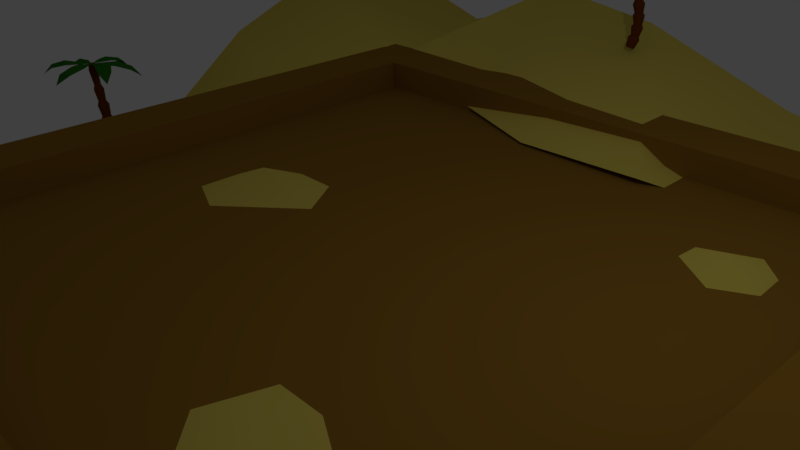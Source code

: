 # Source: tableTop.blend  (saved by Blender 2.77.0; exported with 4.5.12 LTS)
import bpy
from mathutils import Matrix  # noqa: F401  (used for matrix-valued properties, if any)

bpy.ops.wm.read_factory_settings(use_empty=True)
scene = bpy.context.scene
scene.name = 'Scene'

# ---- collections
col_collection_1 = bpy.data.collections.new('Collection 1'); scene.collection.children.link(col_collection_1)

# ---- materials (node trees are filled in below, after node groups)
mat_palmtree = bpy.data.materials.new('PalmTree')
mat_palmtree.alpha_threshold = 0.0
mat_palmtree.use_transparent_shadow = False
mat_palmtree.diffuse_color = (0.1789, 0.04623, 0.00333, 1.0)
mat_palmtree.roughness = 0.5
mat_main = bpy.data.materials.new('Main')
mat_main.alpha_threshold = 0.0
mat_main.use_transparent_shadow = False
mat_main.diffuse_color = (0.3343, 0.1718, 0.02324, 1.0)
mat_main.roughness = 0.5
mat_main.line_color = (0.0, 0.0, 0.0, 1.0)
mat_leaf = bpy.data.materials.new('Leaf')
mat_leaf.alpha_threshold = 0.0
mat_leaf.use_transparent_shadow = False
mat_leaf.diffuse_color = (0.02788, 0.1789, 0.01113, 1.0)
mat_leaf.roughness = 0.5
mat_sand = bpy.data.materials.new('Sand')
mat_sand.alpha_threshold = 0.0
mat_sand.use_transparent_shadow = False
mat_sand.diffuse_color = (0.8392, 0.6736, 0.1206, 1.0)
mat_sand.specular_color = (0.0, 0.0, 0.0)
mat_sand.roughness = 0.5
mat_crack = bpy.data.materials.new('Crack')
mat_crack.alpha_threshold = 0.0
mat_crack.use_transparent_shadow = False
mat_crack.diffuse_color = (0.0, 0.0, 0.0, 1.0)
mat_crack.roughness = 0.5

# ---- material node trees

# ---- world
world_world = bpy.data.worlds.new('World'); scene.world = world_world
world_world.color = (0.05088, 0.05088, 0.05088)
world_world.use_sun_shadow = False
world_world.sun_shadow_jitter_overblur = 0.0
world_world.cycles.sampling_method = 'MANUAL'

# ---- cameras
cam_camera = bpy.data.cameras.new('Camera')
cam_camera.clip_end = 100.0
cam_camera.lens = 35.0
cam_camera.sensor_width = 32.0
cam_camera.sensor_height = 18.0
cam_camera.ortho_scale = 7.314
cam_camera.dof.focus_distance = 0.0
cam_camera.dof.aperture_fstop = 128.0

# ---- lights
light_lamp = bpy.data.lights.new('Lamp', 'POINT')
light_lamp.transmission_factor = 0.0
light_lamp.cutoff_distance = 30.0
light_lamp.energy = 100.0
light_lamp.shadow_buffer_clip_start = 1.001
light_lamp.shadow_soft_size = 0.1
light_lamp.shadow_maximum_resolution = 0.006
light_lamp.use_absolute_resolution = True

# ---- meshes
me_cylinder_002 = bpy.data.meshes.new('Cylinder.002')
me_cylinder_002.from_pydata([(-0.1139, 0.2052, -0.03376), (-0.2154, 0.1486, -0.4594), (-0.1906, 0.007206, -0.00459), (-0.2702, 0.007206, -0.4386), (-0.1139, -0.1908, -0.03376), (-0.2154, -0.1342, -0.4594), (0.07109, -0.2728, -0.1042), (-0.08327, -0.1928, -0.5097), (0.2561, -0.1908, -0.1746), (0.0489, -0.1342, -0.56), (0.3328, 0.007206, -0.2038), (0.1037, 0.007206, -0.5809), (0.2561, 0.2052, -0.1746), (0.0489, 0.1486, -0.56), (0.07109, 0.2872, -0.1042), (-0.08327, 0.2072, -0.5097), (-0.02545, 0.1486, 0.03153), (-0.08327, 0.007206, 0.04087), (-0.02545, -0.1342, 0.03153), (0.1142, -0.1928, 0.008963), (0.2538, -0.1342, -0.0136), (0.3116, 0.007206, -0.02295), (0.2538, 0.1486, -0.0136), (0.1142, 0.2072, 0.008963), (-0.01968, 0.2052, 0.4217), (-0.1006, 0.007206, 0.4348), (-0.01968, -0.1908, 0.4217), (0.1758, -0.2728, 0.3902), (0.3712, -0.1908, 0.3586), (0.4522, 0.007206, 0.3455), (0.3712, 0.2052, 0.3586), (0.1758, 0.2872, 0.3902), (0.05431, 0.1486, 0.5116), (-0.004259, 0.007206, 0.5108), (0.05431, -0.1342, 0.5116), (0.1957, -0.1928, 0.5136), (0.3371, -0.1342, 0.5156), (0.3957, 0.007206, 0.5164), (0.3371, 0.1486, 0.5156), (0.1957, 0.2072, 0.5136), (-0.007759, 0.2052, 0.9072), (-0.08976, 0.007206, 0.906), (-0.007759, -0.1908, 0.9072), (0.1902, -0.2728, 0.9099), (0.3882, -0.1908, 0.9127), (0.4702, 0.007206, 0.9138), (0.3882, 0.2052, 0.9127), (0.1902, 0.2872, 0.9099), (0.04823, 0.1486, 1.003), (-0.009952, 0.007206, 0.996), (0.04823, -0.1342, 1.003), (0.1887, -0.1928, 1.019), (0.3292, -0.1342, 1.036), (0.3873, 0.007206, 1.043), (0.3292, 0.1486, 1.036), (0.1887, 0.2072, 1.019), (-0.05474, 0.2052, 1.396), (-0.1362, 0.007206, 1.386), (-0.05474, -0.1908, 1.396), (0.1419, -0.2728, 1.419), (0.3386, -0.1908, 1.442), (0.42, 0.007206, 1.451), (0.3386, 0.2052, 1.442), (0.1419, 0.2872, 1.419), (-0.01424, 0.1486, 1.536), (-0.07242, 0.007206, 1.53), (-0.01424, -0.1342, 1.536), (0.1262, -0.1928, 1.553), (0.2667, -0.1342, 1.569), (0.3249, 0.007206, 1.576), (0.2667, 0.1486, 1.569), (0.1262, 0.2072, 1.553), (-0.1168, 0.1911, 2.047), (-0.1924, 0.007206, 2.038), (-0.1168, -0.1766, 2.047), (0.06584, -0.2528, 2.069), (0.2484, -0.1766, 2.09), (0.3241, 0.007206, 2.099), (0.2484, 0.1911, 2.09), (0.06584, 0.2672, 2.069), (-0.07787, 0.1298, 2.242), (-0.1283, 0.007206, 2.236), (-0.07787, -0.1154, 2.242), (0.04387, -0.1661, 2.256), (0.1656, -0.1154, 2.271), (0.216, 0.007206, 2.276), (0.1656, 0.1298, 2.271), (0.04387, 0.1805, 2.256), (-0.1775, 0.1665, 2.777), (-0.243, 0.007206, 2.769), (-0.1775, -0.1521, 2.777), (-0.01922, -0.2181, 2.795), (0.139, -0.1521, 2.814), (0.2046, 0.007206, 2.821), (0.139, 0.1665, 2.814), (-0.01922, 0.2325, 2.795), (-0.1488, 0.1134, 2.988), (-0.1925, 0.007206, 2.983), (-0.1488, -0.09902, 2.988), (-0.0433, -0.143, 3.001), (0.06221, -0.09902, 3.013), (0.1059, 0.007206, 3.018), (0.06221, 0.1134, 3.013), (-0.0433, 0.1574, 3.001), (-0.2592, 0.1453, 3.657), (-0.316, 0.007206, 3.651), (-0.2592, -0.1309, 3.657), (-0.1221, -0.1881, 3.673), (0.01509, -0.1309, 3.69), (0.0719, 0.007206, 3.696), (0.01509, 0.1453, 3.69), (-0.1221, 0.2025, 3.673), (-0.2487, 0.09927, 3.963), (-0.2866, 0.007206, 3.959), (-0.2487, -0.08486, 3.963), (-0.1573, -0.123, 3.974), (-0.06582, -0.08486, 3.985), (-0.02794, 0.007206, 3.989), (-0.06582, 0.09927, 3.985), (-0.1573, 0.1374, 3.974)], [], [(11, 10, 8, 9), (15, 14, 12, 13), (5, 4, 2, 3), (9, 8, 6, 7), (13, 12, 10, 11), (7, 6, 4, 5), (7, 5, 3, 1, 15, 13, 11, 9), (3, 2, 0, 1), (1, 0, 14, 15), (4, 6, 19, 18), (18, 19, 27, 26), (0, 2, 17, 16), (6, 8, 20, 19), (12, 14, 23, 22), (2, 4, 18, 17), (10, 12, 22, 21), (8, 10, 21, 20), (14, 0, 16, 23), (25, 26, 34, 33), (21, 22, 30, 29), (19, 20, 28, 27), (16, 17, 25, 24), (22, 23, 31, 30), (20, 21, 29, 28), (17, 18, 26, 25), (23, 16, 24, 31), (38, 39, 47, 46), (31, 24, 32, 39), (26, 27, 35, 34), (29, 30, 38, 37), (27, 28, 36, 35), (24, 25, 33, 32), (30, 31, 39, 38), (28, 29, 37, 36), (43, 44, 52, 51), (36, 37, 45, 44), (33, 34, 42, 41), (39, 32, 40, 47), (34, 35, 43, 42), (37, 38, 46, 45), (35, 36, 44, 43), (32, 33, 41, 40), (50, 51, 59, 58), (40, 41, 49, 48), (46, 47, 55, 54), (44, 45, 53, 52), (41, 42, 50, 49), (47, 40, 48, 55), (42, 43, 51, 50), (45, 46, 54, 53), (60, 61, 69, 68), (53, 54, 62, 61), (51, 52, 60, 59), (48, 49, 57, 56), (54, 55, 63, 62), (52, 53, 61, 60), (49, 50, 58, 57), (55, 48, 56, 63), (70, 71, 79, 78), (57, 58, 66, 65), (63, 56, 64, 71), (58, 59, 67, 66), (61, 62, 70, 69), (59, 60, 68, 67), (56, 57, 65, 64), (62, 63, 71, 70), (77, 78, 86, 85), (68, 69, 77, 76), (65, 66, 74, 73), (71, 64, 72, 79), (66, 67, 75, 74), (69, 70, 78, 77), (67, 68, 76, 75), (64, 65, 73, 72), (87, 80, 88, 95), (75, 76, 84, 83), (72, 73, 81, 80), (78, 79, 87, 86), (76, 77, 85, 84), (73, 74, 82, 81), (79, 72, 80, 87), (74, 75, 83, 82), (94, 95, 103, 102), (82, 83, 91, 90), (85, 86, 94, 93), (83, 84, 92, 91), (80, 81, 89, 88), (86, 87, 95, 94), (84, 85, 93, 92), (81, 82, 90, 89), (96, 97, 105, 104), (92, 93, 101, 100), (89, 90, 98, 97), (95, 88, 96, 103), (90, 91, 99, 98), (93, 94, 102, 101), (91, 92, 100, 99), (88, 89, 97, 96), (106, 107, 115, 114), (102, 103, 111, 110), (100, 101, 109, 108), (97, 98, 106, 105), (103, 96, 104, 111), (98, 99, 107, 106), (101, 102, 110, 109), (99, 100, 108, 107), (113, 114, 115, 116, 117, 118, 119, 112), (109, 110, 118, 117), (107, 108, 116, 115), (104, 105, 113, 112), (110, 111, 119, 118), (108, 109, 117, 116), (105, 106, 114, 113), (111, 104, 112, 119)])
me_cylinder_002.materials.append(mat_palmtree)
me_cylinder_002.use_remesh_preserve_volume = False
me_cylinder_002.use_remesh_preserve_attributes = False
me_cylinder_002.use_mirror_vertex_groups = False
me_cylinder_002.update()
me_cone_002 = bpy.data.meshes.new('Cone.002')
me_cone_002.from_pydata([(-2.108, 0.2469, -0.3969), (-1.652, 0.3884, -0.05189), (-1.692, 0.1056, 0.05821), (-1.652, -0.1773, -0.05189), (0.008146, 0.0286, 0.01466), (-1.034, -0.4373, 0.1128), (-1.084, -0.0837, 0.2504), (-1.034, 0.2699, 0.1128), (2.124, -0.1897, -0.6128), (1.668, -0.3312, -0.2678), (1.708, -0.04837, -0.1577), (1.668, 0.2345, -0.2678), (-1.239, -1.694, -0.3969), (1.05, 0.4945, -0.1031), (1.1, 0.1409, 0.03453), (1.05, -0.2127, -0.1031), (-1.134, -1.229, -0.05189), (-0.9086, -1.405, 0.05821), (-0.6436, -1.512, -0.05189), (0.008146, 0.0286, 0.01466), (-0.1095, -1.107, 0.1128), (-0.4407, -0.9735, 0.2504), (-0.7219, -0.7533, 0.1128), (1.255, 1.752, -0.6128), (1.15, 1.286, -0.2678), (0.9249, 1.463, -0.1577), (0.6599, 1.569, -0.2678), (0.1258, 1.164, -0.1031), (0.457, 1.031, 0.03453), (0.7382, 0.8105, -0.1031), (0.8769, -1.913, -0.3969), (0.5266, -1.589, -0.05189), (0.7916, -1.482, 0.05821), (1.017, -1.306, -0.05189), (0.008147, 0.0286, 0.01466), (0.9327, -0.641, 0.1128), (0.6515, -0.8612, 0.2504), (0.3203, -0.9946, 0.1128), (-0.8606, 1.97, -0.6128), (-0.5103, 1.646, -0.2678), (-0.7753, 1.54, -0.1577), (-1.0, 1.363, -0.2678), (-0.9164, 0.6982, -0.1031), (-0.6352, 0.9184, 0.03453), (-0.304, 1.052, -0.1031)], [], [(2, 1, 0), (3, 2, 0), (5, 6, 2, 3), (6, 7, 1, 2), (5, 4, 6), (6, 4, 7), (10, 9, 8), (11, 10, 8), (13, 14, 10, 11), (14, 15, 9, 10), (13, 4, 14), (14, 4, 15), (17, 16, 12), (18, 17, 12), (20, 21, 17, 18), (21, 22, 16, 17), (20, 19, 21), (21, 19, 22), (25, 24, 23), (26, 25, 23), (27, 28, 25, 26), (28, 29, 24, 25), (27, 19, 28), (28, 19, 29), (32, 31, 30), (33, 32, 30), (35, 36, 32, 33), (36, 37, 31, 32), (35, 34, 36), (36, 34, 37), (40, 39, 38), (41, 40, 38), (42, 43, 40, 41), (43, 44, 39, 40), (42, 34, 43), (43, 34, 44)])
me_cone_002.polygons.foreach_set('material_index', [1, 1, 1, 1, 1, 1, 1, 1, 1, 1, 1, 1, 1, 1, 1, 1, 1, 1, 1, 1, 1, 1, 1, 1, 1, 1, 1, 1, 1, 1, 1, 1, 1, 1, 1, 1])
me_cone_002.materials.append(mat_main)
me_cone_002.materials.append(mat_leaf)
me_cone_002.use_remesh_preserve_volume = False
me_cone_002.use_remesh_preserve_attributes = False
me_cone_002.use_mirror_vertex_groups = False
me_cone_002.update()
me_cylinder_001 = bpy.data.meshes.new('Cylinder.001')
me_cylinder_001.from_pydata([(-0.1139, 0.2052, -0.03376), (-0.2154, 0.1486, -0.4594), (-0.1906, 0.007206, -0.00459), (-0.2702, 0.007206, -0.4386), (-0.1139, -0.1908, -0.03376), (-0.2154, -0.1342, -0.4594), (0.07109, -0.2728, -0.1042), (-0.08327, -0.1928, -0.5097), (0.2561, -0.1908, -0.1746), (0.0489, -0.1342, -0.56), (0.3328, 0.007206, -0.2038), (0.1037, 0.007206, -0.5809), (0.2561, 0.2052, -0.1746), (0.0489, 0.1486, -0.56), (0.07109, 0.2872, -0.1042), (-0.08327, 0.2072, -0.5097), (-0.02545, 0.1486, 0.03153), (-0.08327, 0.007206, 0.04087), (-0.02545, -0.1342, 0.03153), (0.1142, -0.1928, 0.008963), (0.2538, -0.1342, -0.0136), (0.3116, 0.007206, -0.02295), (0.2538, 0.1486, -0.0136), (0.1142, 0.2072, 0.008963), (-0.01968, 0.2052, 0.4217), (-0.1006, 0.007206, 0.4348), (-0.01968, -0.1908, 0.4217), (0.1758, -0.2728, 0.3902), (0.3712, -0.1908, 0.3586), (0.4522, 0.007206, 0.3455), (0.3712, 0.2052, 0.3586), (0.1758, 0.2872, 0.3902), (0.05431, 0.1486, 0.5116), (-0.004259, 0.007206, 0.5108), (0.05431, -0.1342, 0.5116), (0.1957, -0.1928, 0.5136), (0.3371, -0.1342, 0.5156), (0.3957, 0.007206, 0.5164), (0.3371, 0.1486, 0.5156), (0.1957, 0.2072, 0.5136), (-0.007759, 0.2052, 0.9072), (-0.08976, 0.007206, 0.906), (-0.007759, -0.1908, 0.9072), (0.1902, -0.2728, 0.9099), (0.3882, -0.1908, 0.9127), (0.4702, 0.007206, 0.9138), (0.3882, 0.2052, 0.9127), (0.1902, 0.2872, 0.9099), (0.04823, 0.1486, 1.003), (-0.009952, 0.007206, 0.996), (0.04823, -0.1342, 1.003), (0.1887, -0.1928, 1.019), (0.3292, -0.1342, 1.036), (0.3873, 0.007206, 1.043), (0.3292, 0.1486, 1.036), (0.1887, 0.2072, 1.019), (-0.05474, 0.2052, 1.396), (-0.1362, 0.007206, 1.386), (-0.05474, -0.1908, 1.396), (0.1419, -0.2728, 1.419), (0.3386, -0.1908, 1.442), (0.42, 0.007206, 1.451), (0.3386, 0.2052, 1.442), (0.1419, 0.2872, 1.419), (-0.01424, 0.1486, 1.536), (-0.07242, 0.007206, 1.53), (-0.01424, -0.1342, 1.536), (0.1262, -0.1928, 1.553), (0.2667, -0.1342, 1.569), (0.3249, 0.007206, 1.576), (0.2667, 0.1486, 1.569), (0.1262, 0.2072, 1.553), (-0.1168, 0.1911, 2.047), (-0.1924, 0.007206, 2.038), (-0.1168, -0.1766, 2.047), (0.06584, -0.2528, 2.069), (0.2484, -0.1766, 2.09), (0.3241, 0.007206, 2.099), (0.2484, 0.1911, 2.09), (0.06584, 0.2672, 2.069), (-0.07787, 0.1298, 2.242), (-0.1283, 0.007206, 2.236), (-0.07787, -0.1154, 2.242), (0.04387, -0.1661, 2.256), (0.1656, -0.1154, 2.271), (0.216, 0.007206, 2.276), (0.1656, 0.1298, 2.271), (0.04387, 0.1805, 2.256), (-0.1775, 0.1665, 2.777), (-0.243, 0.007206, 2.769), (-0.1775, -0.1521, 2.777), (-0.01922, -0.2181, 2.795), (0.139, -0.1521, 2.814), (0.2046, 0.007206, 2.821), (0.139, 0.1665, 2.814), (-0.01922, 0.2325, 2.795), (-0.1488, 0.1134, 2.988), (-0.1925, 0.007206, 2.983), (-0.1488, -0.09902, 2.988), (-0.0433, -0.143, 3.001), (0.06221, -0.09902, 3.013), (0.1059, 0.007206, 3.018), (0.06221, 0.1134, 3.013), (-0.0433, 0.1574, 3.001), (-0.2592, 0.1453, 3.657), (-0.316, 0.007206, 3.651), (-0.2592, -0.1309, 3.657), (-0.1221, -0.1881, 3.673), (0.01509, -0.1309, 3.69), (0.0719, 0.007206, 3.696), (0.01509, 0.1453, 3.69), (-0.1221, 0.2025, 3.673), (-0.2487, 0.09927, 3.963), (-0.2866, 0.007206, 3.959), (-0.2487, -0.08486, 3.963), (-0.1573, -0.123, 3.974), (-0.06582, -0.08486, 3.985), (-0.02794, 0.007206, 3.989), (-0.06582, 0.09927, 3.985), (-0.1573, 0.1374, 3.974)], [], [(11, 10, 8, 9), (15, 14, 12, 13), (5, 4, 2, 3), (9, 8, 6, 7), (13, 12, 10, 11), (7, 6, 4, 5), (7, 5, 3, 1, 15, 13, 11, 9), (3, 2, 0, 1), (1, 0, 14, 15), (4, 6, 19, 18), (18, 19, 27, 26), (0, 2, 17, 16), (6, 8, 20, 19), (12, 14, 23, 22), (2, 4, 18, 17), (10, 12, 22, 21), (8, 10, 21, 20), (14, 0, 16, 23), (25, 26, 34, 33), (21, 22, 30, 29), (19, 20, 28, 27), (16, 17, 25, 24), (22, 23, 31, 30), (20, 21, 29, 28), (17, 18, 26, 25), (23, 16, 24, 31), (38, 39, 47, 46), (31, 24, 32, 39), (26, 27, 35, 34), (29, 30, 38, 37), (27, 28, 36, 35), (24, 25, 33, 32), (30, 31, 39, 38), (28, 29, 37, 36), (43, 44, 52, 51), (36, 37, 45, 44), (33, 34, 42, 41), (39, 32, 40, 47), (34, 35, 43, 42), (37, 38, 46, 45), (35, 36, 44, 43), (32, 33, 41, 40), (50, 51, 59, 58), (40, 41, 49, 48), (46, 47, 55, 54), (44, 45, 53, 52), (41, 42, 50, 49), (47, 40, 48, 55), (42, 43, 51, 50), (45, 46, 54, 53), (60, 61, 69, 68), (53, 54, 62, 61), (51, 52, 60, 59), (48, 49, 57, 56), (54, 55, 63, 62), (52, 53, 61, 60), (49, 50, 58, 57), (55, 48, 56, 63), (70, 71, 79, 78), (57, 58, 66, 65), (63, 56, 64, 71), (58, 59, 67, 66), (61, 62, 70, 69), (59, 60, 68, 67), (56, 57, 65, 64), (62, 63, 71, 70), (77, 78, 86, 85), (68, 69, 77, 76), (65, 66, 74, 73), (71, 64, 72, 79), (66, 67, 75, 74), (69, 70, 78, 77), (67, 68, 76, 75), (64, 65, 73, 72), (87, 80, 88, 95), (75, 76, 84, 83), (72, 73, 81, 80), (78, 79, 87, 86), (76, 77, 85, 84), (73, 74, 82, 81), (79, 72, 80, 87), (74, 75, 83, 82), (94, 95, 103, 102), (82, 83, 91, 90), (85, 86, 94, 93), (83, 84, 92, 91), (80, 81, 89, 88), (86, 87, 95, 94), (84, 85, 93, 92), (81, 82, 90, 89), (96, 97, 105, 104), (92, 93, 101, 100), (89, 90, 98, 97), (95, 88, 96, 103), (90, 91, 99, 98), (93, 94, 102, 101), (91, 92, 100, 99), (88, 89, 97, 96), (106, 107, 115, 114), (102, 103, 111, 110), (100, 101, 109, 108), (97, 98, 106, 105), (103, 96, 104, 111), (98, 99, 107, 106), (101, 102, 110, 109), (99, 100, 108, 107), (113, 114, 115, 116, 117, 118, 119, 112), (109, 110, 118, 117), (107, 108, 116, 115), (104, 105, 113, 112), (110, 111, 119, 118), (108, 109, 117, 116), (105, 106, 114, 113), (111, 104, 112, 119)])
me_cylinder_001.materials.append(mat_palmtree)
me_cylinder_001.use_remesh_preserve_volume = False
me_cylinder_001.use_remesh_preserve_attributes = False
me_cylinder_001.use_mirror_vertex_groups = False
me_cylinder_001.update()
me_cone_001 = bpy.data.meshes.new('Cone.001')
me_cone_001.from_pydata([(-2.108, 0.2469, -0.3969), (-1.652, 0.3884, -0.05189), (-1.692, 0.1056, 0.05821), (-1.652, -0.1773, -0.05189), (0.008146, 0.0286, 0.01466), (-1.034, -0.4373, 0.1128), (-1.084, -0.0837, 0.2504), (-1.034, 0.2699, 0.1128), (2.124, -0.1897, -0.6128), (1.668, -0.3312, -0.2678), (1.708, -0.04837, -0.1577), (1.668, 0.2345, -0.2678), (-1.239, -1.694, -0.3969), (1.05, 0.4945, -0.1031), (1.1, 0.1409, 0.03453), (1.05, -0.2127, -0.1031), (-1.134, -1.229, -0.05189), (-0.9086, -1.405, 0.05821), (-0.6436, -1.512, -0.05189), (0.008146, 0.0286, 0.01466), (-0.1095, -1.107, 0.1128), (-0.4407, -0.9735, 0.2504), (-0.7219, -0.7533, 0.1128), (1.255, 1.752, -0.6128), (1.15, 1.286, -0.2678), (0.9249, 1.463, -0.1577), (0.6599, 1.569, -0.2678), (0.1258, 1.164, -0.1031), (0.457, 1.031, 0.03453), (0.7382, 0.8105, -0.1031), (0.8769, -1.913, -0.3969), (0.5266, -1.589, -0.05189), (0.7916, -1.482, 0.05821), (1.017, -1.306, -0.05189), (0.008147, 0.0286, 0.01466), (0.9327, -0.641, 0.1128), (0.6515, -0.8612, 0.2504), (0.3203, -0.9946, 0.1128), (-0.8606, 1.97, -0.6128), (-0.5103, 1.646, -0.2678), (-0.7753, 1.54, -0.1577), (-1.0, 1.363, -0.2678), (-0.9164, 0.6982, -0.1031), (-0.6352, 0.9184, 0.03453), (-0.304, 1.052, -0.1031)], [], [(2, 1, 0), (3, 2, 0), (5, 6, 2, 3), (6, 7, 1, 2), (5, 4, 6), (6, 4, 7), (10, 9, 8), (11, 10, 8), (13, 14, 10, 11), (14, 15, 9, 10), (13, 4, 14), (14, 4, 15), (17, 16, 12), (18, 17, 12), (20, 21, 17, 18), (21, 22, 16, 17), (20, 19, 21), (21, 19, 22), (25, 24, 23), (26, 25, 23), (27, 28, 25, 26), (28, 29, 24, 25), (27, 19, 28), (28, 19, 29), (32, 31, 30), (33, 32, 30), (35, 36, 32, 33), (36, 37, 31, 32), (35, 34, 36), (36, 34, 37), (40, 39, 38), (41, 40, 38), (42, 43, 40, 41), (43, 44, 39, 40), (42, 34, 43), (43, 34, 44)])
me_cone_001.polygons.foreach_set('material_index', [1, 1, 1, 1, 1, 1, 1, 1, 1, 1, 1, 1, 1, 1, 1, 1, 1, 1, 1, 1, 1, 1, 1, 1, 1, 1, 1, 1, 1, 1, 1, 1, 1, 1, 1, 1])
me_cone_001.materials.append(mat_main)
me_cone_001.materials.append(mat_leaf)
me_cone_001.use_remesh_preserve_volume = False
me_cone_001.use_remesh_preserve_attributes = False
me_cone_001.use_mirror_vertex_groups = False
me_cone_001.update()
me_plane_001 = bpy.data.meshes.new('Plane.001')
me_plane_001.from_pydata([(-8.0, -8.0, 0.1018), (8.0, -8.0, 2.113), (-8.0, 8.0, 2.189), (8.0, 8.0, 1.145), (-8.0, 5.714, 2.444), (-8.0, 3.429, 1.502), (-8.0, 1.143, -0.2456), (-8.0, -1.143, 0.3029), (-8.0, -3.429, -1.044), (-8.0, -5.714, 0.0), (8.0, -5.714, 2.367), (8.0, -3.429, 2.011), (8.0, -1.143, 1.247), (8.0, 1.143, 1.324), (8.0, 3.429, 1.095), (8.0, 5.714, 0.7639), (-5.714, -8.0, 1.298), (-3.429, -8.0, 0.9673), (-1.143, -8.0, 1.145), (1.143, -8.0, 0.9673), (3.429, -8.0, 0.2036), (5.714, -8.0, 2.495), (5.714, 8.0, 0.8061), (3.429, 8.0, 0.0), (1.143, 7.731, 0.6788), (-1.143, 8.0, 2.023), (-3.429, 8.0, 2.373), (-5.714, 8.0, 0.7229), (5.714, -5.714, 0.0), (3.429, -5.714, 0.0), (1.143, -5.714, 0.0), (-1.143, -5.714, 0.0), (-3.429, -5.714, 0.0), (-5.714, -5.714, 0.0), (5.714, -3.429, 1.12), (-5.714, -3.429, 0.0), (5.714, -1.143, 1.103), (-5.714, -1.143, 0.0), (5.714, 1.143, 0.7005), (-5.714, 1.143, 0.0), (5.714, 3.429, 0.8023), (-5.714, 3.429, 0.0), (5.787, 5.714, 0.9569), (3.429, 5.714, 0.0), (1.143, 4.251, 0.7212), (-1.143, 4.312, 0.661), (-3.429, 5.162, 0.6964), (-5.714, 5.714, 0.9469), (-8.281, -8.28, -0.02822), (8.281, -8.28, 2.046), (-8.281, 8.283, 1.232), (8.281, 8.281, 0.5195), (-8.942, 6.345, 1.03), (-9.084, 3.887, 0.2453), (-9.097, 1.301, -0.717), (-9.097, -1.298, -0.9226), (-9.084, -3.884, -1.149), (-8.942, -6.342, -0.569), (8.942, -6.342, 2.102), (9.084, -3.884, 1.782), (9.097, -1.298, 1.285), (9.097, 1.301, 1.028), (9.084, 3.887, 0.6863), (8.942, 6.345, 0.2595), (-6.343, -8.941, 0.6556), (-3.886, -9.082, 0.7806), (-1.3, -9.096, 0.8024), (1.3, -9.096, 0.6845), (3.886, -9.082, 0.7264), (6.343, -8.941, 1.749), (6.343, 8.929, 0.3901), (3.886, 9.024, 0.1526), (1.3, 8.948, 0.6519), (-1.3, 9.037, 1.501), (-3.886, 9.07, 1.698), (-6.343, 8.942, 1.099), (-3.756, -0.7355, 0.4737), (-1.756, -0.7355, 0.4737), (-1.756, 1.265, 0.4737), (-2.756, -1.162, 0.4737), (-2.756, 1.265, 0.4737), (-3.756, 0.2645, 0.4737), (-1.117, 0.2645, 0.4737), (-2.756, 0.2645, 0.9217), (1.97, 2.521, 0.3581), (3.488, 1.421, 0.3581), (2.97, 4.253, 0.3581), (4.702, 3.253, 0.3581), (3.836, 4.128, 0.3581), (2.029, 3.387, 0.3581), (4.755, 2.068, 0.3581), (3.336, 2.887, 0.8061), (1.08, -2.195, 0.4737), (1.08, -4.195, 0.4737), (3.08, -2.195, 0.4737), (3.08, -4.195, 0.4737), (0.6761, -3.459, 0.4737), (3.08, -2.754, 0.4737), (2.08, -2.195, 0.4737), (2.08, -4.833, 0.4737), (2.08, -3.195, 0.9217)], [], [(42, 15, 3, 22), (21, 1, 10, 28), (28, 10, 11, 34), (34, 11, 12, 36), (36, 12, 13, 38), (38, 13, 14, 40), (40, 14, 15, 42), (5, 41, 47, 4), (25, 44, 24), (6, 39, 41, 5), (7, 37, 39, 6), (8, 35, 37, 7), (9, 33, 35, 8), (0, 16, 33, 9), (16, 17, 32, 33), (17, 18, 31, 32), (18, 19, 30, 31), (19, 20, 29, 30), (20, 21, 28, 29), (4, 47, 27, 2), (47, 46, 26, 27), (46, 45, 25, 26), (45, 44, 25), (44, 43, 23, 24), (43, 42, 22, 23), (18, 17, 65, 66), (11, 10, 58, 59), (19, 18, 66, 67), (12, 11, 59, 60), (20, 19, 67, 68), (13, 12, 60, 61), (0, 9, 57, 48), (21, 20, 68, 69), (14, 13, 61, 62), (1, 21, 69, 49), (22, 3, 51, 70), (15, 14, 62, 63), (3, 15, 63, 51), (23, 22, 70, 71), (2, 27, 75, 50), (24, 23, 71, 72), (4, 2, 50, 52), (25, 24, 72, 73), (5, 4, 52, 53), (26, 25, 73, 74), (6, 5, 53, 54), (27, 26, 74, 75), (7, 6, 54, 55), (8, 7, 55, 56), (16, 0, 48, 64), (9, 8, 56, 57), (17, 16, 64, 65), (10, 1, 49, 58), (83, 82, 78, 80), (80, 81, 83), (76, 79, 83, 81), (79, 77, 82, 83), (91, 90, 87, 88), (89, 91, 88, 86), (84, 85, 91, 89), (85, 90, 91), (100, 99, 95, 97), (98, 100, 97, 94), (92, 96, 100, 98), (96, 93, 99, 100)])
me_plane_001.polygons.foreach_set('use_smooth', [True] * 65)
me_plane_001.materials.append(mat_sand)
me_plane_001.use_remesh_preserve_volume = False
me_plane_001.use_remesh_preserve_attributes = False
me_plane_001.use_mirror_vertex_groups = False
me_plane_001.update()
me_cylinder = bpy.data.meshes.new('Cylinder')
me_cylinder.from_pydata([(-0.1139, 0.2052, -0.03376), (-0.2154, 0.1486, -0.4594), (-0.1906, 0.007206, -0.00459), (-0.2702, 0.007206, -0.4386), (-0.1139, -0.1908, -0.03376), (-0.2154, -0.1342, -0.4594), (0.07109, -0.2728, -0.1042), (-0.08327, -0.1928, -0.5097), (0.2561, -0.1908, -0.1746), (0.0489, -0.1342, -0.56), (0.3328, 0.007206, -0.2038), (0.1037, 0.007206, -0.5809), (0.2561, 0.2052, -0.1746), (0.0489, 0.1486, -0.56), (0.07109, 0.2872, -0.1042), (-0.08327, 0.2072, -0.5097), (-0.02545, 0.1486, 0.03153), (-0.08327, 0.007206, 0.04087), (-0.02545, -0.1342, 0.03153), (0.1142, -0.1928, 0.008963), (0.2538, -0.1342, -0.0136), (0.3116, 0.007206, -0.02295), (0.2538, 0.1486, -0.0136), (0.1142, 0.2072, 0.008963), (-0.01968, 0.2052, 0.4217), (-0.1006, 0.007206, 0.4348), (-0.01968, -0.1908, 0.4217), (0.1758, -0.2728, 0.3902), (0.3712, -0.1908, 0.3586), (0.4522, 0.007206, 0.3455), (0.3712, 0.2052, 0.3586), (0.1758, 0.2872, 0.3902), (0.05431, 0.1486, 0.5116), (-0.004259, 0.007206, 0.5108), (0.05431, -0.1342, 0.5116), (0.1957, -0.1928, 0.5136), (0.3371, -0.1342, 0.5156), (0.3957, 0.007206, 0.5164), (0.3371, 0.1486, 0.5156), (0.1957, 0.2072, 0.5136), (-0.007759, 0.2052, 0.9072), (-0.08976, 0.007206, 0.906), (-0.007759, -0.1908, 0.9072), (0.1902, -0.2728, 0.9099), (0.3882, -0.1908, 0.9127), (0.4702, 0.007206, 0.9138), (0.3882, 0.2052, 0.9127), (0.1902, 0.2872, 0.9099), (0.04823, 0.1486, 1.003), (-0.009952, 0.007206, 0.996), (0.04823, -0.1342, 1.003), (0.1887, -0.1928, 1.019), (0.3292, -0.1342, 1.036), (0.3873, 0.007206, 1.043), (0.3292, 0.1486, 1.036), (0.1887, 0.2072, 1.019), (-0.05474, 0.2052, 1.396), (-0.1362, 0.007206, 1.386), (-0.05474, -0.1908, 1.396), (0.1419, -0.2728, 1.419), (0.3386, -0.1908, 1.442), (0.42, 0.007206, 1.451), (0.3386, 0.2052, 1.442), (0.1419, 0.2872, 1.419), (-0.01424, 0.1486, 1.536), (-0.07242, 0.007206, 1.53), (-0.01424, -0.1342, 1.536), (0.1262, -0.1928, 1.553), (0.2667, -0.1342, 1.569), (0.3249, 0.007206, 1.576), (0.2667, 0.1486, 1.569), (0.1262, 0.2072, 1.553), (-0.1168, 0.1911, 2.047), (-0.1924, 0.007206, 2.038), (-0.1168, -0.1766, 2.047), (0.06584, -0.2528, 2.069), (0.2484, -0.1766, 2.09), (0.3241, 0.007206, 2.099), (0.2484, 0.1911, 2.09), (0.06584, 0.2672, 2.069), (-0.07787, 0.1298, 2.242), (-0.1283, 0.007206, 2.236), (-0.07787, -0.1154, 2.242), (0.04387, -0.1661, 2.256), (0.1656, -0.1154, 2.271), (0.216, 0.007206, 2.276), (0.1656, 0.1298, 2.271), (0.04387, 0.1805, 2.256), (-0.1775, 0.1665, 2.777), (-0.243, 0.007206, 2.769), (-0.1775, -0.1521, 2.777), (-0.01922, -0.2181, 2.795), (0.139, -0.1521, 2.814), (0.2046, 0.007206, 2.821), (0.139, 0.1665, 2.814), (-0.01922, 0.2325, 2.795), (-0.1488, 0.1134, 2.988), (-0.1925, 0.007206, 2.983), (-0.1488, -0.09902, 2.988), (-0.0433, -0.143, 3.001), (0.06221, -0.09902, 3.013), (0.1059, 0.007206, 3.018), (0.06221, 0.1134, 3.013), (-0.0433, 0.1574, 3.001), (-0.2592, 0.1453, 3.657), (-0.316, 0.007206, 3.651), (-0.2592, -0.1309, 3.657), (-0.1221, -0.1881, 3.673), (0.01509, -0.1309, 3.69), (0.0719, 0.007206, 3.696), (0.01509, 0.1453, 3.69), (-0.1221, 0.2025, 3.673), (-0.2487, 0.09927, 3.963), (-0.2866, 0.007206, 3.959), (-0.2487, -0.08486, 3.963), (-0.1573, -0.123, 3.974), (-0.06582, -0.08486, 3.985), (-0.02794, 0.007206, 3.989), (-0.06582, 0.09927, 3.985), (-0.1573, 0.1374, 3.974)], [], [(11, 10, 8, 9), (15, 14, 12, 13), (5, 4, 2, 3), (9, 8, 6, 7), (13, 12, 10, 11), (7, 6, 4, 5), (7, 5, 3, 1, 15, 13, 11, 9), (3, 2, 0, 1), (1, 0, 14, 15), (4, 6, 19, 18), (18, 19, 27, 26), (0, 2, 17, 16), (6, 8, 20, 19), (12, 14, 23, 22), (2, 4, 18, 17), (10, 12, 22, 21), (8, 10, 21, 20), (14, 0, 16, 23), (25, 26, 34, 33), (21, 22, 30, 29), (19, 20, 28, 27), (16, 17, 25, 24), (22, 23, 31, 30), (20, 21, 29, 28), (17, 18, 26, 25), (23, 16, 24, 31), (38, 39, 47, 46), (31, 24, 32, 39), (26, 27, 35, 34), (29, 30, 38, 37), (27, 28, 36, 35), (24, 25, 33, 32), (30, 31, 39, 38), (28, 29, 37, 36), (43, 44, 52, 51), (36, 37, 45, 44), (33, 34, 42, 41), (39, 32, 40, 47), (34, 35, 43, 42), (37, 38, 46, 45), (35, 36, 44, 43), (32, 33, 41, 40), (50, 51, 59, 58), (40, 41, 49, 48), (46, 47, 55, 54), (44, 45, 53, 52), (41, 42, 50, 49), (47, 40, 48, 55), (42, 43, 51, 50), (45, 46, 54, 53), (60, 61, 69, 68), (53, 54, 62, 61), (51, 52, 60, 59), (48, 49, 57, 56), (54, 55, 63, 62), (52, 53, 61, 60), (49, 50, 58, 57), (55, 48, 56, 63), (70, 71, 79, 78), (57, 58, 66, 65), (63, 56, 64, 71), (58, 59, 67, 66), (61, 62, 70, 69), (59, 60, 68, 67), (56, 57, 65, 64), (62, 63, 71, 70), (77, 78, 86, 85), (68, 69, 77, 76), (65, 66, 74, 73), (71, 64, 72, 79), (66, 67, 75, 74), (69, 70, 78, 77), (67, 68, 76, 75), (64, 65, 73, 72), (87, 80, 88, 95), (75, 76, 84, 83), (72, 73, 81, 80), (78, 79, 87, 86), (76, 77, 85, 84), (73, 74, 82, 81), (79, 72, 80, 87), (74, 75, 83, 82), (94, 95, 103, 102), (82, 83, 91, 90), (85, 86, 94, 93), (83, 84, 92, 91), (80, 81, 89, 88), (86, 87, 95, 94), (84, 85, 93, 92), (81, 82, 90, 89), (96, 97, 105, 104), (92, 93, 101, 100), (89, 90, 98, 97), (95, 88, 96, 103), (90, 91, 99, 98), (93, 94, 102, 101), (91, 92, 100, 99), (88, 89, 97, 96), (106, 107, 115, 114), (102, 103, 111, 110), (100, 101, 109, 108), (97, 98, 106, 105), (103, 96, 104, 111), (98, 99, 107, 106), (101, 102, 110, 109), (99, 100, 108, 107), (113, 114, 115, 116, 117, 118, 119, 112), (109, 110, 118, 117), (107, 108, 116, 115), (104, 105, 113, 112), (110, 111, 119, 118), (108, 109, 117, 116), (105, 106, 114, 113), (111, 104, 112, 119)])
me_cylinder.materials.append(mat_palmtree)
me_cylinder.use_remesh_preserve_volume = False
me_cylinder.use_remesh_preserve_attributes = False
me_cylinder.use_mirror_vertex_groups = False
me_cylinder.update()
me_cone = bpy.data.meshes.new('Cone')
me_cone.from_pydata([(-2.108, 0.2469, -0.3969), (-1.652, 0.3884, -0.05189), (-1.692, 0.1056, 0.05821), (-1.652, -0.1773, -0.05189), (0.008146, 0.0286, 0.01466), (-1.034, -0.4373, 0.1128), (-1.084, -0.0837, 0.2504), (-1.034, 0.2699, 0.1128), (2.124, -0.1897, -0.6128), (1.668, -0.3312, -0.2678), (1.708, -0.04837, -0.1577), (1.668, 0.2345, -0.2678), (-1.239, -1.694, -0.3969), (1.05, 0.4945, -0.1031), (1.1, 0.1409, 0.03453), (1.05, -0.2127, -0.1031), (-1.134, -1.229, -0.05189), (-0.9086, -1.405, 0.05821), (-0.6436, -1.512, -0.05189), (0.008146, 0.0286, 0.01466), (-0.1095, -1.107, 0.1128), (-0.4407, -0.9735, 0.2504), (-0.7219, -0.7533, 0.1128), (1.255, 1.752, -0.6128), (1.15, 1.286, -0.2678), (0.9249, 1.463, -0.1577), (0.6599, 1.569, -0.2678), (0.1258, 1.164, -0.1031), (0.457, 1.031, 0.03453), (0.7382, 0.8105, -0.1031), (0.8769, -1.913, -0.3969), (0.5266, -1.589, -0.05189), (0.7916, -1.482, 0.05821), (1.017, -1.306, -0.05189), (0.008147, 0.0286, 0.01466), (0.9327, -0.641, 0.1128), (0.6515, -0.8612, 0.2504), (0.3203, -0.9946, 0.1128), (-0.8606, 1.97, -0.6128), (-0.5103, 1.646, -0.2678), (-0.7753, 1.54, -0.1577), (-1.0, 1.363, -0.2678), (-0.9164, 0.6982, -0.1031), (-0.6352, 0.9184, 0.03453), (-0.304, 1.052, -0.1031)], [], [(2, 1, 0), (3, 2, 0), (5, 6, 2, 3), (6, 7, 1, 2), (5, 4, 6), (6, 4, 7), (10, 9, 8), (11, 10, 8), (13, 14, 10, 11), (14, 15, 9, 10), (13, 4, 14), (14, 4, 15), (17, 16, 12), (18, 17, 12), (20, 21, 17, 18), (21, 22, 16, 17), (20, 19, 21), (21, 19, 22), (25, 24, 23), (26, 25, 23), (27, 28, 25, 26), (28, 29, 24, 25), (27, 19, 28), (28, 19, 29), (32, 31, 30), (33, 32, 30), (35, 36, 32, 33), (36, 37, 31, 32), (35, 34, 36), (36, 34, 37), (40, 39, 38), (41, 40, 38), (42, 43, 40, 41), (43, 44, 39, 40), (42, 34, 43), (43, 34, 44)])
me_cone.polygons.foreach_set('material_index', [1, 1, 1, 1, 1, 1, 1, 1, 1, 1, 1, 1, 1, 1, 1, 1, 1, 1, 1, 1, 1, 1, 1, 1, 1, 1, 1, 1, 1, 1, 1, 1, 1, 1, 1, 1])
me_cone.materials.append(mat_main)
me_cone.materials.append(mat_leaf)
me_cone.use_remesh_preserve_volume = False
me_cone.use_remesh_preserve_attributes = False
me_cone.use_mirror_vertex_groups = False
me_cone.update()
me_cube = bpy.data.meshes.new('Cube')
me_cube.from_pydata([(-6.0, 6.0, -1.0), (-5.0, 5.0, 0.0), (-5.0, 5.0, 0.5), (-6.0, 6.0, 0.5), (6.0, 6.0, -1.0), (5.0, 5.0, 0.0), (5.0, 5.0, 0.5), (6.0, 6.0, 0.5), (-6.0, -6.0, -1.0), (-5.0, -5.0, 0.0), (-5.0, -5.0, 0.5), (-6.0, -6.0, 0.5), (6.0, -6.0, -1.0), (5.0, -5.0, 0.0), (5.0, -5.0, 0.5), (6.0, -6.0, 0.5)], [], [(14, 10, 11, 15), (15, 11, 8, 12), (14, 13, 9, 10), (2, 1, 5, 6), (3, 2, 6, 7), (6, 5, 13, 14), (3, 11, 10, 2), (3, 0, 8, 11), (7, 6, 14, 15), (7, 15, 12, 4), (2, 10, 9, 1), (13, 5, 1, 9), (3, 7, 4, 0)])
me_cube.materials.append(mat_main)
me_cube.materials.append(mat_crack)
me_cube.use_remesh_preserve_volume = False
me_cube.use_remesh_preserve_attributes = False
me_cube.use_mirror_vertex_groups = False
me_cube.update()
me_cylinder_003 = bpy.data.meshes.new('Cylinder.003')
me_cylinder_003.from_pydata([(-0.1139, 0.2052, -0.03376), (-0.2154, 0.1486, -0.4594), (-0.1906, 0.007206, -0.00459), (-0.2702, 0.007206, -0.4386), (-0.1139, -0.1908, -0.03376), (-0.2154, -0.1342, -0.4594), (0.07109, -0.2728, -0.1042), (-0.08327, -0.1928, -0.5097), (0.2561, -0.1908, -0.1746), (0.0489, -0.1342, -0.56), (0.3328, 0.007206, -0.2038), (0.1037, 0.007206, -0.5809), (0.2561, 0.2052, -0.1746), (0.0489, 0.1486, -0.56), (0.07109, 0.2872, -0.1042), (-0.08327, 0.2072, -0.5097), (-0.02545, 0.1486, 0.03153), (-0.08327, 0.007206, 0.04087), (-0.02545, -0.1342, 0.03153), (0.1142, -0.1928, 0.008963), (0.2538, -0.1342, -0.0136), (0.3116, 0.007206, -0.02295), (0.2538, 0.1486, -0.0136), (0.1142, 0.2072, 0.008963), (-0.01968, 0.2052, 0.4217), (-0.1006, 0.007206, 0.4348), (-0.01968, -0.1908, 0.4217), (0.1758, -0.2728, 0.3902), (0.3712, -0.1908, 0.3586), (0.4522, 0.007206, 0.3455), (0.3712, 0.2052, 0.3586), (0.1758, 0.2872, 0.3902), (0.05431, 0.1486, 0.5116), (-0.004259, 0.007206, 0.5108), (0.05431, -0.1342, 0.5116), (0.1957, -0.1928, 0.5136), (0.3371, -0.1342, 0.5156), (0.3957, 0.007206, 0.5164), (0.3371, 0.1486, 0.5156), (0.1957, 0.2072, 0.5136), (-0.007759, 0.2052, 0.9072), (-0.08976, 0.007206, 0.906), (-0.007759, -0.1908, 0.9072), (0.1902, -0.2728, 0.9099), (0.3882, -0.1908, 0.9127), (0.4702, 0.007206, 0.9138), (0.3882, 0.2052, 0.9127), (0.1902, 0.2872, 0.9099), (0.04823, 0.1486, 1.003), (-0.009952, 0.007206, 0.996), (0.04823, -0.1342, 1.003), (0.1887, -0.1928, 1.019), (0.3292, -0.1342, 1.036), (0.3873, 0.007206, 1.043), (0.3292, 0.1486, 1.036), (0.1887, 0.2072, 1.019), (-0.05474, 0.2052, 1.396), (-0.1362, 0.007206, 1.386), (-0.05474, -0.1908, 1.396), (0.1419, -0.2728, 1.419), (0.3386, -0.1908, 1.442), (0.42, 0.007206, 1.451), (0.3386, 0.2052, 1.442), (0.1419, 0.2872, 1.419), (-0.01424, 0.1486, 1.536), (-0.07242, 0.007206, 1.53), (-0.01424, -0.1342, 1.536), (0.1262, -0.1928, 1.553), (0.2667, -0.1342, 1.569), (0.3249, 0.007206, 1.576), (0.2667, 0.1486, 1.569), (0.1262, 0.2072, 1.553), (-0.1168, 0.1911, 2.047), (-0.1924, 0.007206, 2.038), (-0.1168, -0.1766, 2.047), (0.06584, -0.2528, 2.069), (0.2484, -0.1766, 2.09), (0.3241, 0.007206, 2.099), (0.2484, 0.1911, 2.09), (0.06584, 0.2672, 2.069), (-0.07787, 0.1298, 2.242), (-0.1283, 0.007206, 2.236), (-0.07787, -0.1154, 2.242), (0.04387, -0.1661, 2.256), (0.1656, -0.1154, 2.271), (0.216, 0.007206, 2.276), (0.1656, 0.1298, 2.271), (0.04387, 0.1805, 2.256), (-0.1775, 0.1665, 2.777), (-0.243, 0.007206, 2.769), (-0.1775, -0.1521, 2.777), (-0.01922, -0.2181, 2.795), (0.139, -0.1521, 2.814), (0.2046, 0.007206, 2.821), (0.139, 0.1665, 2.814), (-0.01922, 0.2325, 2.795), (-0.1488, 0.1134, 2.988), (-0.1925, 0.007206, 2.983), (-0.1488, -0.09902, 2.988), (-0.0433, -0.143, 3.001), (0.06221, -0.09902, 3.013), (0.1059, 0.007206, 3.018), (0.06221, 0.1134, 3.013), (-0.0433, 0.1574, 3.001), (-0.2592, 0.1453, 3.657), (-0.316, 0.007206, 3.651), (-0.2592, -0.1309, 3.657), (-0.1221, -0.1881, 3.673), (0.01509, -0.1309, 3.69), (0.0719, 0.007206, 3.696), (0.01509, 0.1453, 3.69), (-0.1221, 0.2025, 3.673), (-0.2487, 0.09927, 3.963), (-0.2866, 0.007206, 3.959), (-0.2487, -0.08486, 3.963), (-0.1573, -0.123, 3.974), (-0.06582, -0.08486, 3.985), (-0.02794, 0.007206, 3.989), (-0.06582, 0.09927, 3.985), (-0.1573, 0.1374, 3.974)], [], [(11, 10, 8, 9), (15, 14, 12, 13), (5, 4, 2, 3), (9, 8, 6, 7), (13, 12, 10, 11), (7, 6, 4, 5), (7, 5, 3, 1, 15, 13, 11, 9), (3, 2, 0, 1), (1, 0, 14, 15), (4, 6, 19, 18), (18, 19, 27, 26), (0, 2, 17, 16), (6, 8, 20, 19), (12, 14, 23, 22), (2, 4, 18, 17), (10, 12, 22, 21), (8, 10, 21, 20), (14, 0, 16, 23), (25, 26, 34, 33), (21, 22, 30, 29), (19, 20, 28, 27), (16, 17, 25, 24), (22, 23, 31, 30), (20, 21, 29, 28), (17, 18, 26, 25), (23, 16, 24, 31), (38, 39, 47, 46), (31, 24, 32, 39), (26, 27, 35, 34), (29, 30, 38, 37), (27, 28, 36, 35), (24, 25, 33, 32), (30, 31, 39, 38), (28, 29, 37, 36), (43, 44, 52, 51), (36, 37, 45, 44), (33, 34, 42, 41), (39, 32, 40, 47), (34, 35, 43, 42), (37, 38, 46, 45), (35, 36, 44, 43), (32, 33, 41, 40), (50, 51, 59, 58), (40, 41, 49, 48), (46, 47, 55, 54), (44, 45, 53, 52), (41, 42, 50, 49), (47, 40, 48, 55), (42, 43, 51, 50), (45, 46, 54, 53), (60, 61, 69, 68), (53, 54, 62, 61), (51, 52, 60, 59), (48, 49, 57, 56), (54, 55, 63, 62), (52, 53, 61, 60), (49, 50, 58, 57), (55, 48, 56, 63), (70, 71, 79, 78), (57, 58, 66, 65), (63, 56, 64, 71), (58, 59, 67, 66), (61, 62, 70, 69), (59, 60, 68, 67), (56, 57, 65, 64), (62, 63, 71, 70), (77, 78, 86, 85), (68, 69, 77, 76), (65, 66, 74, 73), (71, 64, 72, 79), (66, 67, 75, 74), (69, 70, 78, 77), (67, 68, 76, 75), (64, 65, 73, 72), (87, 80, 88, 95), (75, 76, 84, 83), (72, 73, 81, 80), (78, 79, 87, 86), (76, 77, 85, 84), (73, 74, 82, 81), (79, 72, 80, 87), (74, 75, 83, 82), (94, 95, 103, 102), (82, 83, 91, 90), (85, 86, 94, 93), (83, 84, 92, 91), (80, 81, 89, 88), (86, 87, 95, 94), (84, 85, 93, 92), (81, 82, 90, 89), (96, 97, 105, 104), (92, 93, 101, 100), (89, 90, 98, 97), (95, 88, 96, 103), (90, 91, 99, 98), (93, 94, 102, 101), (91, 92, 100, 99), (88, 89, 97, 96), (106, 107, 115, 114), (102, 103, 111, 110), (100, 101, 109, 108), (97, 98, 106, 105), (103, 96, 104, 111), (98, 99, 107, 106), (101, 102, 110, 109), (99, 100, 108, 107), (113, 114, 115, 116, 117, 118, 119, 112), (109, 110, 118, 117), (107, 108, 116, 115), (104, 105, 113, 112), (110, 111, 119, 118), (108, 109, 117, 116), (105, 106, 114, 113), (111, 104, 112, 119)])
_ca = me_cylinder_003.color_attributes.new('Col', 'BYTE_COLOR', 'CORNER')
_ca.data.foreach_set('color', [1.0, 1.0, 1.0, 1.0, 1.0, 1.0, 1.0, 1.0, 1.0, 1.0, 1.0, 1.0, 1.0, 1.0, 1.0, 1.0, 1.0, 1.0, 1.0, 1.0, 1.0, 1.0, 1.0, 1.0, 1.0, 1.0, 1.0, 1.0, 1.0, 1.0, 1.0, 1.0, 1.0, 1.0, 1.0, 1.0, 1.0, 1.0, 1.0, 1.0, 1.0, 1.0, 1.0, 1.0, 1.0, 1.0, 1.0, 1.0, 1.0, 1.0, 1.0, 1.0, 1.0, 1.0, 1.0, 1.0, 1.0, 1.0, 1.0, 1.0, 1.0, 1.0, 1.0, 1.0, 1.0, 1.0, 1.0, 1.0, 1.0, 1.0, 1.0, 1.0, 1.0, 1.0, 1.0, 1.0, 1.0, 1.0, 1.0, 1.0, 1.0, 1.0, 1.0, 1.0, 1.0, 1.0, 1.0, 1.0, 1.0, 1.0, 1.0, 1.0, 1.0, 1.0, 1.0, 1.0, 1.0, 1.0, 1.0, 1.0, 1.0, 1.0, 1.0, 1.0, 1.0, 1.0, 1.0, 1.0, 1.0, 1.0, 1.0, 1.0, 1.0, 1.0, 1.0, 1.0, 1.0, 1.0, 1.0, 1.0, 1.0, 1.0, 1.0, 1.0, 1.0, 1.0, 1.0, 1.0, 1.0, 1.0, 1.0, 1.0, 1.0, 1.0, 1.0, 1.0, 1.0, 1.0, 1.0, 1.0, 1.0, 1.0, 1.0, 1.0, 1.0, 1.0, 1.0, 1.0, 1.0, 1.0, 1.0, 1.0, 1.0, 1.0, 1.0, 1.0, 1.0, 1.0, 1.0, 1.0, 1.0, 1.0, 1.0, 1.0, 1.0, 1.0, 1.0, 1.0, 1.0, 1.0, 1.0, 1.0, 1.0, 1.0, 1.0, 1.0, 1.0, 1.0, 1.0, 1.0, 1.0, 1.0, 1.0, 1.0, 1.0, 1.0, 1.0, 1.0, 1.0, 1.0, 1.0, 1.0, 1.0, 1.0, 1.0, 1.0, 1.0, 1.0, 1.0, 1.0, 1.0, 1.0, 1.0, 1.0, 1.0, 1.0, 1.0, 1.0, 1.0, 1.0, 1.0, 1.0, 1.0, 1.0, 1.0, 1.0, 1.0, 1.0, 1.0, 1.0, 1.0, 1.0, 1.0, 1.0, 1.0, 1.0, 1.0, 1.0, 1.0, 1.0, 1.0, 1.0, 1.0, 1.0, 1.0, 1.0, 1.0, 1.0, 1.0, 1.0, 1.0, 1.0, 1.0, 1.0, 1.0, 1.0, 1.0, 1.0, 1.0, 1.0, 1.0, 1.0, 1.0, 1.0, 1.0, 1.0, 1.0, 1.0, 1.0, 1.0, 1.0, 1.0, 1.0, 1.0, 1.0, 1.0, 1.0, 1.0, 1.0, 1.0, 1.0, 1.0, 1.0, 1.0, 1.0, 1.0, 1.0, 1.0, 1.0, 1.0, 1.0, 1.0, 1.0, 1.0, 1.0, 1.0, 1.0, 1.0, 1.0, 1.0, 1.0, 1.0, 1.0, 1.0, 1.0, 1.0, 1.0, 1.0, 1.0, 1.0, 1.0, 1.0, 1.0, 1.0, 1.0, 1.0, 1.0, 1.0, 1.0, 1.0, 1.0, 1.0, 1.0, 1.0, 1.0, 1.0, 1.0, 1.0, 1.0, 1.0, 1.0, 1.0, 1.0, 1.0, 1.0, 1.0, 1.0, 1.0, 1.0, 1.0, 1.0, 1.0, 1.0, 1.0, 1.0, 1.0, 1.0, 1.0, 1.0, 1.0, 1.0, 1.0, 1.0, 1.0, 1.0, 1.0, 1.0, 1.0, 1.0, 1.0, 1.0, 1.0, 1.0, 1.0, 1.0, 1.0, 1.0, 1.0, 1.0, 1.0, 1.0, 1.0, 1.0, 1.0, 1.0, 1.0, 1.0, 1.0, 1.0, 1.0, 1.0, 1.0, 1.0, 1.0, 1.0, 1.0, 1.0, 1.0, 1.0, 1.0, 1.0, 1.0, 1.0, 1.0, 1.0, 1.0, 1.0, 1.0, 1.0, 1.0, 1.0, 1.0, 1.0, 1.0, 1.0, 1.0, 1.0, 1.0, 1.0, 1.0, 1.0, 1.0, 1.0, 1.0, 1.0, 1.0, 1.0, 1.0, 1.0, 1.0, 1.0, 1.0, 1.0, 1.0, 1.0, 1.0, 1.0, 1.0, 1.0, 1.0, 1.0, 1.0, 1.0, 1.0, 1.0, 1.0, 1.0, 1.0, 1.0, 1.0, 1.0, 1.0, 1.0, 1.0, 1.0, 1.0, 1.0, 1.0, 1.0, 1.0, 1.0, 1.0, 1.0, 1.0, 1.0, 1.0, 1.0, 1.0, 1.0, 1.0, 1.0, 1.0, 1.0, 1.0, 1.0, 1.0, 1.0, 1.0, 1.0, 1.0, 1.0, 1.0, 1.0, 1.0, 1.0, 1.0, 1.0, 1.0, 1.0, 1.0, 1.0, 1.0, 1.0, 1.0, 1.0, 1.0, 1.0, 1.0, 1.0, 1.0, 1.0, 1.0, 1.0, 1.0, 1.0, 1.0, 1.0, 1.0, 1.0, 1.0, 1.0, 1.0, 1.0, 1.0, 1.0, 1.0, 1.0, 1.0, 1.0, 1.0, 1.0, 1.0, 1.0, 1.0, 1.0, 1.0, 1.0, 1.0, 1.0, 1.0, 1.0, 1.0, 1.0, 1.0, 1.0, 1.0, 1.0, 1.0, 1.0, 1.0, 1.0, 1.0, 1.0, 1.0, 1.0, 1.0, 1.0, 1.0, 1.0, 1.0, 1.0, 1.0, 1.0, 1.0, 1.0, 1.0, 1.0, 1.0, 1.0, 1.0, 1.0, 1.0, 1.0, 1.0, 1.0, 1.0, 1.0, 1.0, 1.0, 1.0, 1.0, 1.0, 1.0, 1.0, 1.0, 1.0, 1.0, 1.0, 1.0, 1.0, 1.0, 1.0, 1.0, 1.0, 1.0, 1.0, 1.0, 1.0, 1.0, 1.0, 1.0, 1.0, 1.0, 1.0, 1.0, 1.0, 1.0, 1.0, 1.0, 1.0, 1.0, 1.0, 1.0, 1.0, 1.0, 1.0, 1.0, 1.0, 1.0, 1.0, 1.0, 1.0, 1.0, 1.0, 1.0, 1.0, 1.0, 1.0, 1.0, 1.0, 1.0, 1.0, 1.0, 1.0, 1.0, 1.0, 1.0, 1.0, 1.0, 1.0, 1.0, 1.0, 1.0, 1.0, 1.0, 1.0, 1.0, 1.0, 1.0, 1.0, 1.0, 1.0, 1.0, 1.0, 1.0, 1.0, 1.0, 1.0, 1.0, 1.0, 1.0, 1.0, 1.0, 1.0, 1.0, 1.0, 1.0, 1.0, 1.0, 1.0, 1.0, 1.0, 1.0, 1.0, 1.0, 1.0, 1.0, 1.0, 1.0, 1.0, 1.0, 1.0, 1.0, 1.0, 1.0, 1.0, 1.0, 1.0, 1.0, 1.0, 1.0, 1.0, 1.0, 1.0, 1.0, 1.0, 1.0, 1.0, 1.0, 1.0, 1.0, 1.0, 1.0, 1.0, 1.0, 1.0, 1.0, 1.0, 1.0, 1.0, 1.0, 1.0, 1.0, 1.0, 1.0, 1.0, 1.0, 1.0, 1.0, 1.0, 1.0, 1.0, 1.0, 1.0, 1.0, 1.0, 1.0, 1.0, 1.0, 1.0, 1.0, 1.0, 1.0, 1.0, 1.0, 1.0, 1.0, 1.0, 1.0, 1.0, 1.0, 1.0, 1.0, 1.0, 1.0, 1.0, 1.0, 1.0, 1.0, 1.0, 1.0, 1.0, 1.0, 1.0, 1.0, 1.0, 1.0, 1.0, 1.0, 1.0, 1.0, 1.0, 1.0, 1.0, 1.0, 1.0, 1.0, 1.0, 1.0, 1.0, 1.0, 1.0, 1.0, 1.0, 1.0, 1.0, 1.0, 1.0, 1.0, 1.0, 1.0, 1.0, 1.0, 1.0, 1.0, 1.0, 1.0, 1.0, 1.0, 1.0, 1.0, 1.0, 1.0, 1.0, 1.0, 1.0, 1.0, 1.0, 1.0, 1.0, 1.0, 1.0, 1.0, 1.0, 1.0, 1.0, 1.0, 1.0, 1.0, 1.0, 1.0, 1.0, 1.0, 1.0, 1.0, 1.0, 1.0, 1.0, 1.0, 1.0, 1.0, 1.0, 1.0, 1.0, 1.0, 1.0, 1.0, 1.0, 1.0, 1.0, 1.0, 1.0, 1.0, 1.0, 1.0, 1.0, 1.0, 1.0, 1.0, 1.0, 1.0, 1.0, 1.0, 1.0, 1.0, 1.0, 1.0, 1.0, 1.0, 1.0, 1.0, 1.0, 1.0, 1.0, 1.0, 1.0, 1.0, 1.0, 1.0, 1.0, 1.0, 1.0, 1.0, 1.0, 1.0, 1.0, 1.0, 1.0, 1.0, 1.0, 1.0, 1.0, 1.0, 1.0, 1.0, 1.0, 1.0, 1.0, 1.0, 1.0, 1.0, 1.0, 1.0, 1.0, 1.0, 1.0, 1.0, 1.0, 1.0, 1.0, 1.0, 1.0, 1.0, 1.0, 1.0, 1.0, 1.0, 1.0, 1.0, 1.0, 1.0, 1.0, 1.0, 1.0, 1.0, 1.0, 1.0, 1.0, 1.0, 1.0, 1.0, 1.0, 1.0, 1.0, 1.0, 1.0, 1.0, 1.0, 1.0, 1.0, 1.0, 1.0, 1.0, 1.0, 1.0, 1.0, 1.0, 1.0, 1.0, 1.0, 1.0, 1.0, 1.0, 1.0, 1.0, 1.0, 1.0, 1.0, 1.0, 1.0, 1.0, 1.0, 1.0, 1.0, 1.0, 1.0, 1.0, 1.0, 1.0, 1.0, 1.0, 1.0, 1.0, 1.0, 1.0, 1.0, 1.0, 1.0, 1.0, 1.0, 1.0, 1.0, 1.0, 1.0, 1.0, 1.0, 1.0, 1.0, 1.0, 1.0, 1.0, 1.0, 1.0, 1.0, 1.0, 1.0, 1.0, 1.0, 1.0, 1.0, 1.0, 1.0, 1.0, 1.0, 1.0, 1.0, 1.0, 1.0, 1.0, 1.0, 1.0, 1.0, 1.0, 1.0, 1.0, 1.0, 1.0, 1.0, 1.0, 1.0, 1.0, 1.0, 1.0, 1.0, 1.0, 1.0, 1.0, 1.0, 1.0, 1.0, 1.0, 1.0, 1.0, 1.0, 1.0, 1.0, 1.0, 1.0, 1.0, 1.0, 1.0, 1.0, 1.0, 1.0, 1.0, 1.0, 1.0, 1.0, 1.0, 1.0, 1.0, 1.0, 1.0, 1.0, 1.0, 1.0, 1.0, 1.0, 1.0, 1.0, 1.0, 1.0, 1.0, 1.0, 1.0, 1.0, 1.0, 1.0, 1.0, 1.0, 1.0, 1.0, 1.0, 1.0, 1.0, 1.0, 1.0, 1.0, 1.0, 1.0, 1.0, 1.0, 1.0, 1.0, 1.0, 1.0, 1.0, 1.0, 1.0, 1.0, 1.0, 1.0, 1.0, 1.0, 1.0, 1.0, 1.0, 1.0, 1.0, 1.0, 1.0, 1.0, 1.0, 1.0, 1.0, 1.0, 1.0, 1.0, 1.0, 1.0, 1.0, 1.0, 1.0, 1.0, 1.0, 1.0, 1.0, 1.0, 1.0, 1.0, 1.0, 1.0, 1.0, 1.0, 1.0, 1.0, 1.0, 1.0, 1.0, 1.0, 1.0, 1.0, 1.0, 1.0, 1.0, 1.0, 1.0, 1.0, 1.0, 1.0, 1.0, 1.0, 1.0, 1.0, 1.0, 1.0, 1.0, 1.0, 1.0, 1.0, 1.0, 1.0, 1.0, 1.0, 1.0, 1.0, 1.0, 1.0, 1.0, 1.0, 1.0, 1.0, 1.0, 1.0, 1.0, 1.0, 1.0, 1.0, 1.0, 1.0, 1.0, 1.0, 1.0, 1.0, 1.0, 1.0, 1.0, 1.0, 1.0, 1.0, 1.0, 1.0, 1.0, 1.0, 1.0, 1.0, 1.0, 1.0, 1.0, 1.0, 1.0, 1.0, 1.0, 1.0, 1.0, 1.0, 1.0, 1.0, 1.0, 1.0, 1.0, 1.0, 1.0, 1.0, 1.0, 1.0, 1.0, 1.0, 1.0, 1.0, 1.0, 1.0, 1.0, 1.0, 1.0, 1.0, 1.0, 1.0, 1.0, 1.0, 1.0, 1.0, 1.0, 1.0, 1.0, 1.0, 1.0, 1.0, 1.0, 1.0, 1.0, 1.0, 1.0, 1.0, 1.0, 1.0, 1.0, 1.0, 1.0, 1.0, 1.0, 1.0, 1.0, 1.0, 1.0, 1.0, 1.0, 1.0, 1.0, 1.0, 1.0, 1.0, 1.0, 1.0, 1.0, 1.0, 1.0, 1.0, 1.0, 1.0, 1.0, 1.0, 1.0, 1.0, 1.0, 1.0, 1.0, 1.0, 1.0, 1.0, 1.0, 1.0, 1.0, 1.0, 1.0, 1.0, 1.0, 1.0, 1.0, 1.0, 1.0, 1.0, 1.0, 1.0, 1.0, 1.0, 1.0, 1.0, 1.0, 1.0, 1.0, 1.0, 1.0, 1.0, 1.0, 1.0, 1.0, 1.0, 1.0, 1.0, 1.0, 1.0, 1.0, 1.0, 1.0, 1.0, 1.0, 1.0, 1.0, 1.0, 1.0, 1.0, 1.0, 1.0, 1.0, 1.0, 1.0, 1.0, 1.0, 1.0, 1.0, 1.0, 1.0, 1.0, 1.0, 1.0, 1.0, 1.0, 1.0, 1.0, 1.0, 1.0, 1.0, 1.0, 1.0, 1.0, 1.0, 1.0, 1.0, 1.0, 1.0, 1.0, 1.0, 1.0, 1.0, 1.0, 1.0, 1.0, 1.0, 1.0, 1.0, 1.0, 1.0, 1.0, 1.0, 1.0, 1.0, 1.0, 1.0, 1.0, 1.0, 1.0, 1.0, 1.0, 1.0, 1.0, 1.0, 1.0, 1.0, 1.0, 1.0, 1.0, 1.0, 1.0, 1.0, 1.0, 1.0, 1.0, 1.0, 1.0, 1.0, 1.0, 1.0, 1.0, 1.0, 1.0, 1.0, 1.0, 1.0, 1.0, 1.0, 1.0, 1.0, 1.0, 1.0, 1.0, 1.0, 1.0, 1.0, 1.0, 1.0, 1.0, 1.0, 1.0, 1.0, 1.0, 1.0, 1.0, 1.0, 1.0, 1.0, 1.0, 1.0, 1.0, 1.0, 1.0, 1.0, 1.0, 1.0, 1.0, 1.0, 1.0, 1.0, 1.0, 1.0, 1.0, 1.0, 1.0, 1.0, 1.0, 1.0, 1.0, 1.0, 1.0, 1.0, 1.0, 1.0, 1.0, 1.0, 1.0, 1.0, 1.0, 1.0, 1.0, 1.0, 1.0, 1.0, 1.0, 1.0, 1.0, 1.0, 1.0, 1.0, 1.0, 1.0, 1.0, 1.0, 1.0, 1.0, 1.0, 1.0, 1.0, 1.0, 1.0, 1.0, 1.0, 1.0, 1.0, 1.0, 1.0, 1.0, 1.0, 1.0, 1.0, 1.0, 1.0, 1.0, 1.0, 1.0, 1.0, 1.0, 1.0, 1.0, 1.0, 1.0, 1.0, 1.0, 1.0, 1.0, 1.0, 1.0, 1.0, 1.0, 1.0, 1.0, 1.0, 1.0, 1.0, 1.0, 1.0, 1.0, 1.0, 1.0, 1.0, 1.0, 1.0, 1.0, 1.0, 1.0, 1.0, 1.0, 1.0, 1.0, 1.0, 1.0, 1.0, 1.0, 1.0, 1.0, 1.0, 1.0, 1.0, 1.0, 1.0, 1.0, 1.0, 1.0, 1.0, 1.0, 1.0, 1.0, 1.0, 1.0, 1.0, 1.0, 1.0, 1.0, 1.0, 1.0, 1.0, 1.0, 1.0, 1.0, 1.0, 1.0, 1.0, 1.0, 1.0, 1.0, 1.0, 1.0, 1.0, 1.0, 1.0, 1.0, 1.0, 1.0, 1.0, 1.0, 1.0, 1.0, 1.0, 1.0, 1.0, 1.0, 1.0, 1.0, 1.0, 1.0, 1.0, 1.0, 1.0, 1.0, 1.0, 1.0, 1.0, 1.0, 1.0, 1.0, 1.0, 1.0, 1.0, 1.0, 1.0, 1.0, 1.0, 1.0, 1.0, 1.0, 1.0, 1.0, 1.0, 1.0, 1.0, 1.0, 1.0, 1.0, 1.0, 1.0, 1.0, 1.0, 1.0, 1.0, 1.0, 1.0, 1.0, 1.0, 1.0, 1.0, 1.0, 1.0, 1.0, 1.0, 1.0, 1.0, 1.0, 1.0, 1.0, 1.0, 1.0, 1.0, 1.0, 1.0, 1.0, 1.0, 1.0, 1.0, 1.0, 1.0, 1.0, 1.0, 1.0, 1.0, 1.0, 1.0, 1.0, 1.0, 1.0, 1.0, 1.0, 1.0, 1.0, 1.0, 1.0, 1.0, 1.0, 1.0, 1.0, 1.0, 1.0, 1.0, 1.0, 1.0, 1.0, 1.0, 1.0, 1.0, 1.0, 1.0, 1.0, 1.0, 1.0, 1.0, 1.0, 1.0, 1.0, 1.0, 1.0, 1.0, 1.0, 1.0, 1.0, 1.0, 1.0, 1.0, 1.0, 1.0, 1.0, 1.0, 1.0, 1.0, 1.0, 1.0, 1.0, 1.0, 1.0, 1.0, 1.0, 1.0, 1.0, 1.0, 1.0, 1.0, 1.0, 1.0, 1.0, 1.0, 1.0, 1.0, 1.0, 1.0, 1.0, 1.0, 1.0, 1.0, 1.0, 1.0, 1.0, 1.0, 1.0, 1.0, 1.0, 1.0, 1.0, 1.0, 1.0, 1.0, 1.0, 1.0, 1.0, 1.0, 1.0, 1.0, 1.0, 1.0, 1.0, 1.0, 1.0, 1.0, 1.0, 1.0, 1.0, 1.0, 1.0, 1.0, 1.0, 1.0, 1.0, 1.0, 1.0, 1.0, 1.0, 1.0, 1.0, 1.0, 1.0, 1.0, 1.0, 1.0, 1.0, 1.0, 1.0, 1.0, 1.0, 1.0, 1.0, 1.0, 1.0, 1.0, 1.0, 1.0, 1.0, 1.0, 1.0, 1.0, 1.0, 1.0, 1.0, 1.0, 1.0, 1.0, 1.0, 1.0, 1.0, 1.0, 1.0, 1.0, 1.0, 1.0, 1.0, 1.0, 1.0, 1.0, 1.0, 1.0, 1.0, 1.0, 1.0, 1.0, 1.0, 1.0, 1.0, 1.0, 1.0, 1.0, 1.0, 1.0, 1.0, 1.0, 1.0, 1.0, 1.0, 1.0, 1.0, 1.0, 1.0, 1.0, 1.0, 1.0, 1.0, 1.0, 1.0, 1.0, 1.0, 1.0, 1.0, 1.0, 1.0, 1.0, 1.0, 1.0, 1.0, 1.0, 1.0, 1.0, 1.0, 1.0, 1.0, 1.0, 1.0, 1.0, 1.0, 1.0, 1.0, 1.0, 1.0, 1.0, 1.0, 1.0, 1.0, 1.0, 1.0, 1.0, 1.0, 1.0, 1.0, 1.0, 1.0, 1.0, 1.0, 1.0, 1.0, 1.0, 1.0, 1.0, 1.0, 1.0, 1.0, 1.0, 1.0, 1.0, 1.0, 1.0, 1.0, 1.0, 1.0, 1.0, 1.0, 1.0, 1.0, 1.0, 1.0, 1.0, 1.0, 1.0, 1.0, 1.0, 1.0, 1.0, 1.0, 1.0, 1.0, 1.0, 1.0, 1.0, 1.0, 1.0, 1.0, 1.0, 1.0, 1.0, 1.0, 1.0, 1.0, 1.0, 1.0, 1.0, 1.0, 1.0, 1.0, 1.0, 1.0, 1.0, 1.0, 1.0, 1.0])
me_cylinder_003.materials.append(mat_palmtree)
me_cylinder_003.use_remesh_preserve_volume = False
me_cylinder_003.use_remesh_preserve_attributes = False
me_cylinder_003.use_mirror_vertex_groups = False
me_cylinder_003.update()
me_cone_003 = bpy.data.meshes.new('Cone.003')
me_cone_003.from_pydata([(-2.108, 0.2469, -0.3969), (-1.652, 0.3884, -0.05189), (-1.692, 0.1056, 0.05821), (-1.652, -0.1773, -0.05189), (0.008146, 0.0286, 0.01466), (-1.034, -0.4373, 0.1128), (-1.084, -0.0837, 0.2504), (-1.034, 0.2699, 0.1128), (2.124, -0.1897, -0.6128), (1.668, -0.3312, -0.2678), (1.708, -0.04837, -0.1577), (1.668, 0.2345, -0.2678), (-1.239, -1.694, -0.3969), (1.05, 0.4945, -0.1031), (1.1, 0.1409, 0.03453), (1.05, -0.2127, -0.1031), (-1.134, -1.229, -0.05189), (-0.9086, -1.405, 0.05821), (-0.6436, -1.512, -0.05189), (0.008146, 0.0286, 0.01466), (-0.1095, -1.107, 0.1128), (-0.4407, -0.9735, 0.2504), (-0.7219, -0.7533, 0.1128), (1.255, 1.752, -0.6128), (1.15, 1.286, -0.2678), (0.9249, 1.463, -0.1577), (0.6599, 1.569, -0.2678), (0.1258, 1.164, -0.1031), (0.457, 1.031, 0.03453), (0.7382, 0.8105, -0.1031), (0.8769, -1.913, -0.3969), (0.5266, -1.589, -0.05189), (0.7916, -1.482, 0.05821), (1.017, -1.306, -0.05189), (0.008147, 0.0286, 0.01466), (0.9327, -0.641, 0.1128), (0.6515, -0.8612, 0.2504), (0.3203, -0.9946, 0.1128), (-0.8606, 1.97, -0.6128), (-0.5103, 1.646, -0.2678), (-0.7753, 1.54, -0.1577), (-1.0, 1.363, -0.2678), (-0.9164, 0.6982, -0.1031), (-0.6352, 0.9184, 0.03453), (-0.304, 1.052, -0.1031)], [], [(2, 1, 0), (3, 2, 0), (5, 6, 2, 3), (6, 7, 1, 2), (5, 4, 6), (6, 4, 7), (10, 9, 8), (11, 10, 8), (13, 14, 10, 11), (14, 15, 9, 10), (13, 4, 14), (14, 4, 15), (17, 16, 12), (18, 17, 12), (20, 21, 17, 18), (21, 22, 16, 17), (20, 19, 21), (21, 19, 22), (25, 24, 23), (26, 25, 23), (27, 28, 25, 26), (28, 29, 24, 25), (27, 19, 28), (28, 19, 29), (32, 31, 30), (33, 32, 30), (35, 36, 32, 33), (36, 37, 31, 32), (35, 34, 36), (36, 34, 37), (40, 39, 38), (41, 40, 38), (42, 43, 40, 41), (43, 44, 39, 40), (42, 34, 43), (43, 34, 44)])
me_cone_003.polygons.foreach_set('material_index', [1, 1, 1, 1, 1, 1, 1, 1, 1, 1, 1, 1, 1, 1, 1, 1, 1, 1, 1, 1, 1, 1, 1, 1, 1, 1, 1, 1, 1, 1, 1, 1, 1, 1, 1, 1])
me_cone_003.materials.append(mat_main)
me_cone_003.materials.append(mat_leaf)
me_cone_003.use_remesh_preserve_volume = False
me_cone_003.use_remesh_preserve_attributes = False
me_cone_003.use_mirror_vertex_groups = False
me_cone_003.update()

# ---- objects
ob_palm_002 = bpy.data.objects.new('Palm.002', me_cylinder_002)
ob_leaf_002 = bpy.data.objects.new('Leaf.002', me_cone_002)
ob_palm_001 = bpy.data.objects.new('Palm.001', me_cylinder_001)
ob_leaf_001 = bpy.data.objects.new('Leaf.001', me_cone_001)
ob_plane = bpy.data.objects.new('Plane', me_plane_001)
ob_palm = bpy.data.objects.new('Palm', me_cylinder)
ob_leaf = bpy.data.objects.new('Leaf', me_cone)
ob_cube = bpy.data.objects.new('Cube', me_cube)
ob_lamp = bpy.data.objects.new('Lamp', light_lamp)
ob_camera = bpy.data.objects.new('Camera', cam_camera)
ob_palm_003 = bpy.data.objects.new('Palm.003', me_cylinder_003)
ob_leaf_003 = bpy.data.objects.new('Leaf.003', me_cone_003)

# ---- transforms, parenting, visibility, modifiers, constraints
ob_palm_002.location = (-0.9479, 7.067, 1.367)
ob_palm_002.rotation_euler = (0.0, -0.0, 0.9704)
ob_palm_002.scale = (0.4, 0.4, 0.4)
ob_palm_002.lineart.crease_threshold = 0.0
ob_leaf_002.parent = ob_palm_002
ob_leaf_002.matrix_parent_inverse = Matrix(((1.0, 0.0, 0.0, 0.0), (0.0, 1.0, 0.0, 0.0), (0.0, 0.0, 1.0, -0.8), (0.0, 0.0, 0.0, 1.0)))
ob_leaf_002.location = (-0.1512, -0.01445, 4.748)
ob_leaf_002.lineart.crease_threshold = 0.0
ob_palm_001.location = (7.12, -1.795, 0.7599)
ob_palm_001.rotation_euler = (0.0, -0.0, 0.9704)
ob_palm_001.scale = (0.4, 0.4, 0.4)
ob_palm_001.lineart.crease_threshold = 0.0
ob_leaf_001.parent = ob_palm_001
ob_leaf_001.matrix_parent_inverse = Matrix(((1.0, 0.0, 0.0, 0.0), (0.0, 1.0, 0.0, 0.0), (0.0, 0.0, 1.0, -0.8), (0.0, 0.0, 0.0, 1.0)))
ob_leaf_001.location = (-0.1512, -0.01445, 4.748)
ob_leaf_001.lineart.crease_threshold = 0.0
ob_plane.location = (0.0, 0.0, -0.6151)
ob_plane.lineart.crease_threshold = 0.0
ob_palm.location = (-2.998, -6.667, -0.06545)
ob_palm.scale = (0.4, 0.4, 0.4)
ob_palm.lineart.crease_threshold = 0.0
ob_leaf.parent = ob_palm
ob_leaf.matrix_parent_inverse = Matrix(((1.0, 0.0, 0.0, 0.0), (0.0, 1.0, 0.0, 0.0), (0.0, 0.0, 1.0, -0.8), (0.0, 0.0, 0.0, 1.0)))
ob_leaf.location = (-0.1512, -0.01445, 4.748)
ob_leaf.lineart.crease_threshold = 0.0
ob_cube.location = (0.0, 0.0, 0.0)
ob_cube.lock_rotations_4d = False
ob_cube.empty_display_type = 'ARROWS'
ob_cube.lineart.crease_threshold = 0.0
ob_lamp.location = (4.076, 1.005, 5.904)
ob_lamp.rotation_euler = (0.6503, 0.05522, 1.866)
ob_lamp.lock_rotations_4d = False
ob_lamp.empty_display_type = 'ARROWS'
ob_lamp.color = (0.0, 0.0, 0.0, 0.0)
ob_lamp.hide_viewport = True
ob_lamp.lineart.crease_threshold = 0.0
ob_camera.location = (7.481, -6.508, 5.344)
ob_camera.rotation_euler = (1.109, 0.01082, 0.8149)
ob_camera.lock_rotations_4d = False
ob_camera.empty_display_type = 'ARROWS'
ob_camera.color = (0.0, 0.0, 0.0, 0.0)
ob_camera.display_type = 'WIRE'
ob_camera.lineart.crease_threshold = 0.0
ob_palm_003.location = (-7.142, -0.1416, -0.4843)
ob_palm_003.rotation_euler = (0.0, -0.0, 0.9704)
ob_palm_003.scale = (0.4, 0.4, 0.4)
ob_palm_003.lineart.crease_threshold = 0.0
ob_leaf_003.parent = ob_palm_003
ob_leaf_003.matrix_parent_inverse = Matrix(((1.0, 0.0, 0.0, 0.0), (0.0, 1.0, 0.0, 0.0), (0.0, 0.0, 1.0, -0.8), (0.0, 0.0, 0.0, 1.0)))
ob_leaf_003.location = (-0.1512, -0.01445, 4.748)
ob_leaf_003.lineart.crease_threshold = 0.0

# ---- collection membership
col_collection_1.objects.link(ob_palm_002)
col_collection_1.objects.link(ob_leaf_002)
col_collection_1.objects.link(ob_palm_001)
col_collection_1.objects.link(ob_leaf_001)
col_collection_1.objects.link(ob_plane)
col_collection_1.objects.link(ob_palm)
col_collection_1.objects.link(ob_leaf)
col_collection_1.objects.link(ob_cube)
col_collection_1.objects.link(ob_lamp)
col_collection_1.objects.link(ob_camera)
col_collection_1.objects.link(ob_palm_003)
col_collection_1.objects.link(ob_leaf_003)

# ---- scene / render settings (as saved in the file)
scene.camera = ob_camera
scene.frame_start = 1; scene.frame_end = 250; scene.frame_set(9)
scene.render.engine = 'BLENDER_EEVEE_NEXT'
scene.render.resolution_percentage = 50
scene.render.dither_intensity = 0.0
scene.cycles.use_denoising = False
scene.cycles.samples = 128
scene.cycles.sampling_pattern = 'TABULATED_SOBOL'
scene.cycles.light_sampling_threshold = 0.0
scene.cycles.use_adaptive_sampling = False
scene.cycles.use_light_tree = False
scene.cycles.blur_glossy = 0.0
scene.cycles.sample_clamp_indirect = 0.0
scene.view_settings.view_transform = 'Standard'
bpy.context.view_layer.update()
